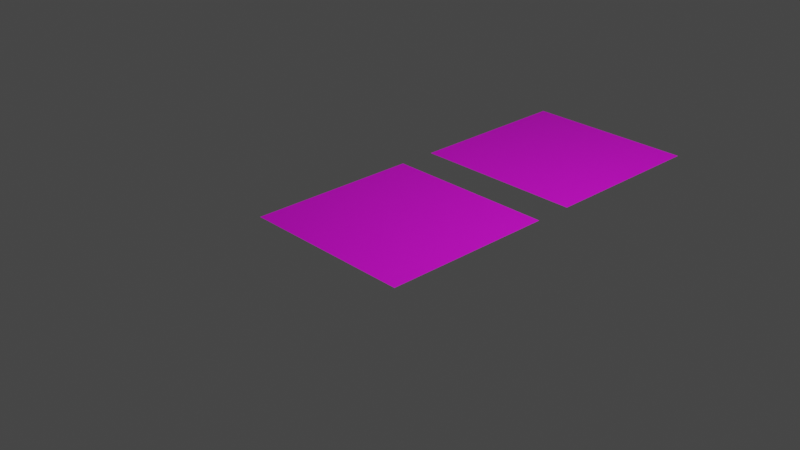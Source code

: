 # Source: SpeedBox.blend  (saved by Blender 3.6.13; exported with 4.5.12 LTS)
import bpy
from mathutils import Matrix  # noqa: F401  (used for matrix-valued properties, if any)

bpy.ops.wm.read_factory_settings(use_empty=True)
scene = bpy.context.scene
scene.name = 'Scene'

# ---- collections
col_collection = bpy.data.collections.new('Collection'); scene.collection.children.link(col_collection)

# ---- images (referenced by path relative to the original .blend; pixels are not part of the script)
import os
ASSET_DIR = os.environ.get("B2B_ASSET_DIR", "")  # directory of the original .blend (textures are referenced by path, not embedded)
HERE = os.path.dirname(os.path.abspath(__file__))  # packed textures are extracted next to this script under _unpacked/

def load_image(name, relpath, width, height, colorspace="sRGB"):
    """Load a texture the original file referenced (path relative to the .blend, or extracted next to this script)."""
    p = next((c for c in (os.path.join(HERE, relpath), os.path.join(ASSET_DIR, relpath)) if relpath and os.path.exists(c)), "")
    if p:
        img = bpy.data.images.load(p, check_existing=True)
        img.name = name
    else:  # same state as the original file: an image datablock whose file is absent (Cycles renders it pink)
        img = bpy.data.images.new(name, width, height)
        img.source = "FILE"
        img.filepath = "//" + (relpath or name)
    img.colorspace_settings.name = colorspace
    return img
img_playerhitbox_png = load_image('PlayerHitBox.png', 'PlayerHitBox.png', 1024, 1024, 'sRGB')
img_arrowhitbox_png = load_image('ArrowHitBox.png', 'ArrowHitBox.png', 1024, 1024, 'sRGB')
img_arrowhitbox_png_001 = load_image('ArrowHitBox.png.001', 'ArrowHitBox.png', 1024, 1024, 'sRGB')

# ---- materials (node trees are filled in below, after node groups)
mat_speedboxhit = bpy.data.materials.new('SpeedBoxHit')
mat_speedboxhit.use_transparent_shadow = False
mat_speedarrowhit = bpy.data.materials.new('SpeedArrowHit')
mat_speedarrowhit.use_transparent_shadow = False
mat_speedarrowhit_001 = bpy.data.materials.new('SpeedArrowHit.001')
mat_speedarrowhit_001.use_transparent_shadow = False

# ---- material node trees
mat_speedboxhit.use_nodes = True; mat_speedboxhit.node_tree.nodes.clear()
_N = mat_speedboxhit.node_tree.nodes; _L = mat_speedboxhit.node_tree.links
n0 = _N.new('ShaderNodeBsdfPrincipled'); n0.name = 'Principled BSDF'; n0.location = (10, 300)
n0.distribution = 'GGX'
n0.subsurface_method = 'RANDOM_WALK_SKIN'
n0.inputs[3].default_value = 1.45
n0.inputs[27].default_value = (0.0, 0.0, 0.0, 1.0)
n0.inputs[28].default_value = 1.0
n1 = _N.new('ShaderNodeOutputMaterial'); n1.name = 'Material Output'; n1.location = (300, 300)
n2 = _N.new('ShaderNodeTexImage'); n2.name = 'Image Texture'; n2.location = (-280, 280)
n2.image = img_playerhitbox_png
_L.new(n0.outputs[0], n1.inputs[0])
_L.new(n2.outputs[0], n0.inputs[0])
n1.is_active_output = True
mat_speedarrowhit.use_nodes = True; mat_speedarrowhit.node_tree.nodes.clear()
_N = mat_speedarrowhit.node_tree.nodes; _L = mat_speedarrowhit.node_tree.links
n0 = _N.new('ShaderNodeBsdfPrincipled'); n0.name = 'Principled BSDF'; n0.location = (10, 300)
n0.distribution = 'GGX'
n0.subsurface_method = 'RANDOM_WALK_SKIN'
n0.inputs[3].default_value = 1.45
n0.inputs[27].default_value = (0.0, 0.0, 0.0, 1.0)
n0.inputs[28].default_value = 1.0
n1 = _N.new('ShaderNodeOutputMaterial'); n1.name = 'Material Output'; n1.location = (300, 300)
n2 = _N.new('ShaderNodeTexImage'); n2.name = 'Image Texture'; n2.location = (-280, 280)
n2.image = img_arrowhitbox_png
_L.new(n0.outputs[0], n1.inputs[0])
_L.new(n2.outputs[0], n0.inputs[0])
n1.is_active_output = True
mat_speedarrowhit_001.use_nodes = True; mat_speedarrowhit_001.node_tree.nodes.clear()
_N = mat_speedarrowhit_001.node_tree.nodes; _L = mat_speedarrowhit_001.node_tree.links
n0 = _N.new('ShaderNodeBsdfPrincipled'); n0.name = 'Principled BSDF'; n0.location = (10, 300)
n0.distribution = 'GGX'
n0.subsurface_method = 'RANDOM_WALK_SKIN'
n0.inputs[3].default_value = 1.45
n0.inputs[27].default_value = (0.0, 0.0, 0.0, 1.0)
n0.inputs[28].default_value = 1.0
n1 = _N.new('ShaderNodeOutputMaterial'); n1.name = 'Material Output'; n1.location = (300, 300)
n2 = _N.new('ShaderNodeTexImage'); n2.name = 'Image Texture'; n2.location = (-280, 280)
n2.image = img_arrowhitbox_png_001
_L.new(n0.outputs[0], n1.inputs[0])
_L.new(n2.outputs[0], n0.inputs[0])
n1.is_active_output = True

# ---- world
world_world = bpy.data.worlds.new('World'); scene.world = world_world
world_world.use_nodes = True; world_world.node_tree.nodes.clear()
_N = world_world.node_tree.nodes; _L = world_world.node_tree.links
n0 = _N.new('ShaderNodeOutputWorld'); n0.name = 'World Output'; n0.location = (300, 300)
n1 = _N.new('ShaderNodeBackground'); n1.name = 'Background'; n1.location = (10, 300)
n1.inputs[0].default_value = (0.05088, 0.05088, 0.05088, 1.0)
_L.new(n1.outputs[0], n0.inputs[0])
n0.is_active_output = True
world_world.color = (0.05088, 0.05088, 0.05088)
world_world.use_sun_shadow = False
world_world.sun_shadow_jitter_overblur = 0.0

# ---- cameras
cam_camera = bpy.data.cameras.new('Camera')
cam_camera.clip_end = 100.0
cam_camera.ortho_scale = 7.314

# ---- lights
light_light = bpy.data.lights.new('Light', 'POINT')
light_light.transmission_factor = 0.0
light_light.energy = 1000.0
light_light.shadow_soft_size = 0.1
light_light.shadow_maximum_resolution = 0.006
light_light.use_absolute_resolution = True

# ---- meshes
me_plane = bpy.data.meshes.new('Plane')
me_plane.from_pydata([(-1.0, -1.0, 0.0), (1.0, -1.0, 0.0), (-1.0, 1.0, 0.0), (1.0, 1.0, 0.0)], [], [(0, 1, 3, 2)])
_uv = me_plane.uv_layers.new(name='UVMap')
_uv.uv.foreach_set('vector', [0.0, 0.0, 1.0, 0.0, 1.0, 1.0, 0.0, 1.0])
me_plane.materials.append(mat_speedboxhit)
me_plane.materials.append(mat_speedarrowhit)
me_plane.update()
me_plane_001 = bpy.data.meshes.new('Plane.001')
me_plane_001.from_pydata([(-1.0, -1.0, 0.0), (1.0, -1.0, 0.0), (-1.0, 1.0, 0.0), (1.0, 1.0, 0.0)], [], [(0, 1, 3, 2)])
_uv = me_plane_001.uv_layers.new(name='UVMap')
_uv.uv.foreach_set('vector', [0.0, 0.0, 1.0, 0.0, 1.0, 1.0, 0.0, 1.0])
me_plane_001.materials.append(mat_speedarrowhit_001)
me_plane_001.update()

# ---- objects
ob_light = bpy.data.objects.new('Light', light_light)
ob_camera = bpy.data.objects.new('Camera', cam_camera)
ob_speedboxhit = bpy.data.objects.new('SpeedBoxHit', me_plane)
ob_speedboxhitplayer = bpy.data.objects.new('SpeedBoxHitPlayer', me_plane_001)

# ---- transforms, parenting, visibility, modifiers, constraints
ob_light.location = (4.076, 1.005, 5.904)
ob_light.rotation_euler = (0.6503, 0.05522, 1.866)
ob_light.lock_rotations_4d = False
ob_light.empty_display_type = 'ARROWS'
ob_light.color = (0.0, 0.0, 0.0, 0.0)
ob_light.lineart.crease_threshold = 0.0
ob_camera.location = (7.359, -6.926, 4.958)
ob_camera.rotation_euler = (1.109, 0.0, 0.8149)
ob_camera.lock_rotations_4d = False
ob_camera.empty_display_type = 'ARROWS'
ob_camera.color = (0.0, 0.0, 0.0, 0.0)
ob_camera.display_type = 'WIRE'
ob_camera.lineart.crease_threshold = 0.0
ob_speedboxhit.location = (0.0, 0.0, 0.0)
ob_speedboxhitplayer.location = (0.0, 2.44, 0.0)

# ---- collection membership
col_collection.objects.link(ob_light)
col_collection.objects.link(ob_camera)
col_collection.objects.link(ob_speedboxhit)
col_collection.objects.link(ob_speedboxhitplayer)

# ---- scene / render settings (as saved in the file)
scene.camera = ob_camera
scene.frame_start = 1; scene.frame_end = 250; scene.frame_set(1)
scene.render.engine = 'BLENDER_EEVEE_NEXT'
scene.cycles.sampling_pattern = 'TABULATED_SOBOL'
scene.view_settings.view_transform = 'Filmic'
bpy.context.view_layer.update()
